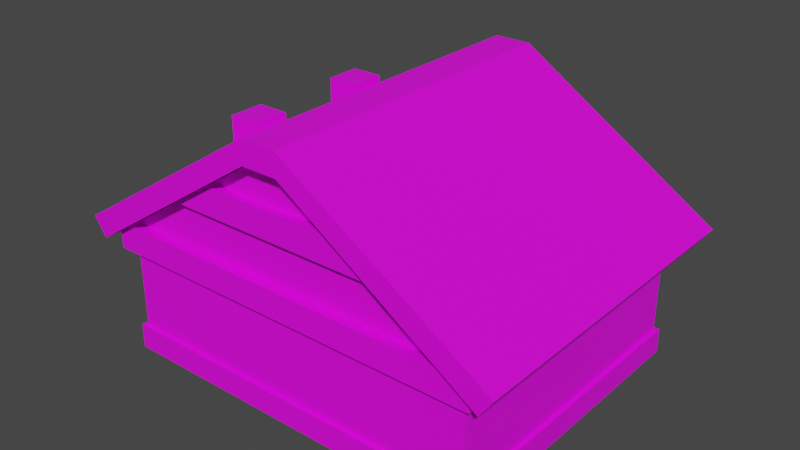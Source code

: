 # Source: house1.blend  (saved by Blender 3.0.42; exported with 4.5.12 LTS)
import bpy
from mathutils import Matrix  # noqa: F401  (used for matrix-valued properties, if any)

bpy.ops.wm.read_factory_settings(use_empty=True)
scene = bpy.context.scene
scene.name = 'Scene'

# ---- collections
col_collection = bpy.data.collections.new('Collection'); scene.collection.children.link(col_collection)

# ---- images (referenced by path relative to the original .blend; pixels are not part of the script)
import os
ASSET_DIR = os.environ.get("B2B_ASSET_DIR", "")  # directory of the original .blend (textures are referenced by path, not embedded)
HERE = os.path.dirname(os.path.abspath(__file__))  # packed textures are extracted next to this script under _unpacked/

def load_image(name, relpath, width, height, colorspace="sRGB"):
    """Load a texture the original file referenced (path relative to the .blend, or extracted next to this script)."""
    p = next((c for c in (os.path.join(HERE, relpath), os.path.join(ASSET_DIR, relpath)) if relpath and os.path.exists(c)), "")
    if p:
        img = bpy.data.images.load(p, check_existing=True)
        img.name = name
    else:  # same state as the original file: an image datablock whose file is absent (Cycles renders it pink)
        img = bpy.data.images.new(name, width, height)
        img.source = "FILE"
        img.filepath = "//" + (relpath or name)
    img.colorspace_settings.name = colorspace
    return img
img_house1tex_jpg = load_image('house1tex.jpg', 'house1tex.jpg', 1024, 1024, 'sRGB')

# ---- materials (node trees are filled in below, after node groups)
mat_material_001 = bpy.data.materials.new('Material.001')
mat_material_001.use_transparent_shadow = False

# ---- material node trees
mat_material_001.use_nodes = True; mat_material_001.node_tree.nodes.clear()
_N = mat_material_001.node_tree.nodes; _L = mat_material_001.node_tree.links
n0 = _N.new('ShaderNodeOutputMaterial'); n0.name = 'Material Output'; n0.location = (300, 300)
n1 = _N.new('ShaderNodeBsdfPrincipled'); n1.name = 'Principled BSDF'; n1.location = (5, 287)
n1.distribution = 'GGX'
n1.subsurface_method = 'RANDOM_WALK_SKIN'
n1.inputs[3].default_value = 1.45
n1.inputs[27].default_value = (0.0, 0.0, 0.0, 1.0)
n1.inputs[28].default_value = 1.0
n2 = _N.new('ShaderNodeTexImage'); n2.name = 'Image Texture'; n2.location = (-343, 273)
n2.image = img_house1tex_jpg
_L.new(n1.outputs[0], n0.inputs[0])
_L.new(n2.outputs[0], n1.inputs[0])
n0.is_active_output = True

# ---- world
world_world = bpy.data.worlds.new('World'); scene.world = world_world
world_world.use_nodes = True; world_world.node_tree.nodes.clear()
_N = world_world.node_tree.nodes; _L = world_world.node_tree.links
n0 = _N.new('ShaderNodeOutputWorld'); n0.name = 'World Output'; n0.location = (300, 300)
n1 = _N.new('ShaderNodeBackground'); n1.name = 'Background'; n1.location = (10, 300)
n1.inputs[0].default_value = (0.05088, 0.05088, 0.05088, 1.0)
_L.new(n1.outputs[0], n0.inputs[0])
n0.is_active_output = True
world_world.color = (0.05088, 0.05088, 0.05088)
world_world.use_sun_shadow = False
world_world.sun_shadow_jitter_overblur = 0.0

# ---- meshes
me_cube_001 = bpy.data.meshes.new('Cube.001')
me_cube_001.from_pydata([(-1.431, -1.151, 0.0), (-1.431, 1.151, 0.0), (1.431, -1.151, 0.0), (1.431, 1.151, 0.0), (-1.4, -1.12, 0.812), (-1.4, 1.12, 0.812), (1.4, 1.12, 0.812), (1.4, -1.12, 0.812), (-1.475, -1.195, 0.812), (-1.475, 1.195, 0.812), (1.475, 1.195, 0.812), (1.475, -1.195, 0.812), (-0.1358, 1.12, 1.824), (0.1358, 1.12, 1.824), (0.8636, 1.12, 1.345), (-0.8636, 1.12, 1.345), (-0.5566, 1.12, 1.547), (0.5566, 1.12, 1.547), (-1.372, 1.12, 1.011), (1.372, 1.12, 1.011), (-0.1358, -1.12, 1.824), (0.1358, -1.12, 1.824), (-0.5566, -1.12, 1.547), (0.5566, -1.12, 1.547), (-0.5566, -1.187, 1.547), (0.5566, -1.187, 1.547), (-1.372, -1.195, 1.011), (1.372, -1.195, 1.011), (1.475, -1.195, 0.9433), (-1.475, -1.195, 0.9433), (-0.8636, -1.187, 1.345), (0.8636, -1.187, 1.345), (1.475, 1.195, 0.9433), (1.372, 1.195, 1.011), (0.5566, 1.187, 1.547), (-0.5566, 1.187, 1.547), (-1.372, 1.195, 1.011), (-1.475, 1.195, 0.9433), (-0.8636, 1.187, 1.345), (0.8636, 1.187, 1.345), (-0.8636, -1.12, 1.345), (0.8636, -1.12, 1.345), (1.372, -1.12, 1.011), (-1.372, -1.12, 1.011), (-1.575, -1.254, 0.8775), (-1.673, -1.254, 1.018), (-1.575, 1.254, 0.8775), (-1.673, 1.254, 1.018), (1.575, -1.254, 0.8775), (1.673, -1.254, 1.018), (1.575, 1.254, 0.8775), (1.673, 1.254, 1.018), (0.1358, 1.254, 1.824), (-0.1358, 1.254, 1.824), (-0.1358, 1.254, 1.995), (0.1358, 1.254, 1.995), (-0.1358, -1.254, 1.824), (0.1358, -1.254, 1.824), (0.1358, -1.254, 1.995), (-0.1358, -1.254, 1.995), (-1.4, -1.12, 0.186), (-1.4, -1.12, 0.372), (-1.4, -1.12, 0.5581), (-1.4, -1.12, 0.7441), (-1.4, 1.12, 0.186), (-1.4, 1.12, 0.372), (-1.4, 1.12, 0.5581), (-1.4, 1.12, 0.7441), (1.4, 1.12, 0.186), (1.4, 1.12, 0.372), (1.4, 1.12, 0.5581), (1.4, 1.12, 0.7441), (1.4, -1.12, 0.186), (1.4, -1.12, 0.372), (1.4, -1.12, 0.5581), (1.4, -1.12, 0.7441), (-1.431, -1.151, 0.186), (-1.431, 1.151, 0.186), (1.431, 1.151, 0.186), (1.431, -1.151, 0.186), (-1.053, -1.051, 0.0), (-0.2382, -1.051, 0.0), (0.2435, -1.151, 0.0), (1.056, -1.151, 0.0), (-1.077, 1.151, 0.0), (-0.2341, 1.151, 0.0), (0.2435, 1.151, 0.0), (1.077, 1.151, 0.0), (-1.11, -1.195, 0.812), (-0.2509, -1.195, 0.812), (0.2509, -1.195, 0.812), (1.11, -1.195, 0.812), (-1.053, -1.051, 0.812), (-0.2382, -1.051, 0.812), (0.2382, -1.12, 0.812), (1.053, -1.12, 0.812), (-1.053, 1.12, 0.812), (-0.2382, 1.12, 0.812), (0.2382, 1.12, 0.812), (1.053, 1.12, 0.812), (-1.11, 1.195, 0.812), (-0.2509, 1.195, 0.812), (0.2509, 1.195, 0.812), (1.11, 1.195, 0.812), (-1.053, 1.12, 0.186), (-0.2382, 1.12, 0.186), (0.2382, 1.12, 0.186), (1.053, 1.12, 0.186), (-1.053, 1.12, 0.372), (-0.2382, 1.12, 0.372), (0.2382, 1.12, 0.372), (1.053, 1.12, 0.372), (-1.053, 1.12, 0.5581), (-0.2382, 1.12, 0.5581), (0.2382, 1.12, 0.5581), (1.053, 1.12, 0.5581), (-1.053, 1.12, 0.7441), (-0.2382, 1.12, 0.7441), (0.2382, 1.12, 0.7441), (1.053, 1.12, 0.7441), (1.053, -1.12, 0.186), (0.2382, -1.12, 0.186), (-0.2382, -1.051, 0.186), (-1.053, -1.051, 0.186), (1.053, -1.12, 0.372), (0.2382, -1.12, 0.372), (-0.2382, -1.051, 0.372), (-1.053, -1.051, 0.372), (1.053, -1.12, 0.5581), (0.2382, -1.12, 0.5581), (-0.2382, -1.051, 0.5581), (-1.053, -1.051, 0.5581), (1.053, -1.12, 0.7441), (0.2382, -1.12, 0.7441), (-0.2382, -1.051, 0.7441), (-1.053, -1.051, 0.7441), (-1.077, 1.151, 0.186), (-0.2435, 1.151, 0.186), (0.2435, 1.151, 0.186), (1.077, 1.151, 0.186), (1.056, -1.151, 0.186), (0.2435, -1.151, 0.186), (-0.2289, -1.151, 0.0), (-0.2412, -1.195, 0.812), (-0.229, -1.12, 0.812), (-0.229, 1.12, 0.812), (-0.2412, 1.195, 0.812), (-0.229, 1.12, 0.186), (-0.229, 1.12, 0.372), (-0.229, 1.12, 0.5581), (-0.229, 1.12, 0.7441), (-0.229, -1.12, 0.186), (-0.229, -1.12, 0.372), (-0.229, -1.12, 0.5581), (-0.229, -1.12, 0.7441), (-0.2341, 1.151, 0.186), (-0.2289, -1.151, 0.186), (-1.06, -1.12, 0.186), (-1.06, -1.12, 0.372), (-1.06, -1.12, 0.5581), (-1.06, -1.12, 0.7441), (-1.06, -1.151, 0.186), (-1.116, -1.195, 0.812), (-1.06, -1.12, 0.812), (-1.06, 1.12, 0.812), (-1.116, 1.195, 0.812), (-1.06, 1.12, 0.186), (-1.06, 1.12, 0.372), (-1.06, 1.12, 0.5581), (-1.06, 1.12, 0.7441), (-1.06, -1.151, 0.0), (-1.083, 1.151, 0.186), (1.02, -0.9207, 0.4013), (0.2717, -0.9207, 0.4013), (1.02, -0.9207, 0.5581), (0.2717, -0.9207, 0.5581), (1.02, -0.9207, 0.7148), (0.2717, -0.9207, 0.7148), (1.053, -1.149, 0.372), (0.2382, -1.149, 0.372), (1.02, -1.149, 0.4013), (1.053, -1.149, 0.7441), (0.2382, -1.149, 0.7441), (1.053, -1.149, 0.5581), (0.2382, -1.149, 0.5581), (0.2717, -1.149, 0.4013), (1.02, -1.149, 0.7148), (0.2717, -1.149, 0.7148), (1.02, -1.149, 0.5581), (0.2717, -1.149, 0.5581), (-0.9307, -0.6041, 1.742), (-0.9307, -0.3408, 1.742), (-0.6944, -0.6041, 1.742), (-0.6944, -0.3408, 1.742), (-0.9307, -0.6041, 1.485), (-0.9307, -0.3408, 1.485), (-0.6944, -0.3408, 1.635), (-0.6944, -0.6041, 1.635), (-0.9307, 0.3451, 1.742), (-0.9307, 0.6084, 1.742), (-0.6944, 0.3451, 1.742), (-0.6944, 0.6084, 1.742), (-0.9307, 0.3451, 1.485), (-0.9307, 0.6084, 1.485), (-0.6944, 0.6084, 1.635), (-0.6944, 0.3451, 1.635)], [], [(12, 13, 17, 16), (21, 20, 22, 23), (160, 163, 4, 63), (95, 7, 11, 91), (71, 6, 7, 75), (7, 6, 10, 11), (119, 99, 6, 71), (164, 5, 9, 165), (63, 4, 5, 67), (5, 4, 8, 9), (29, 8, 162, 88, 89, 143, 90, 91, 11, 28, 27, 26), (28, 11, 10, 32), (10, 103, 102, 146, 101, 100, 165, 9, 37, 36, 33, 32), (9, 8, 29, 37), (18, 19, 33, 36), (26, 27, 42, 43), (41, 40, 43, 42), (14, 15, 38, 39), (15, 14, 19, 18), (22, 24, 25, 23), (25, 24, 30, 31), (35, 34, 39, 38), (31, 30, 40, 41), (16, 17, 34, 35), (44, 45, 47, 46), (52, 55, 51, 50), (50, 51, 49, 48), (56, 59, 45, 44), (54, 47, 45, 59), (51, 55, 58, 49), (55, 54, 59, 58), (48, 49, 58, 57), (57, 58, 59, 56), (46, 47, 54, 53), (53, 54, 55, 52), (60, 61, 65, 64), (61, 62, 66, 65), (62, 63, 67, 66), (107, 111, 69, 68), (111, 115, 70, 69), (115, 119, 71, 70), (107, 68, 78, 139), (68, 69, 73, 72), (69, 70, 74, 73), (70, 71, 75, 74), (68, 72, 79, 78), (157, 158, 61, 60), (158, 159, 62, 61), (159, 160, 63, 62), (0, 76, 77, 1), (87, 139, 78, 3), (3, 78, 79, 2), (170, 161, 76, 0), (60, 64, 77, 76), (157, 60, 76, 161), (72, 120, 140, 79), (120, 121, 141, 140), (151, 122, 156), (2, 79, 140, 83), (83, 140, 141, 82), (142, 156, 122, 81), (81, 122, 123, 80), (84, 171, 136), (84, 136, 137, 85), (85, 155, 138, 86), (86, 138, 139, 87), (74, 75, 132, 128), (133, 129, 184, 182), (153, 154, 134, 130), (130, 134, 135, 131), (73, 74, 128, 124), (176, 174, 188, 186), (152, 153, 130, 126), (126, 130, 131, 127), (72, 73, 124, 120), (120, 124, 125, 121), (151, 152, 126, 122), (122, 126, 127, 123), (166, 104, 136, 171), (104, 105, 137, 136), (147, 106, 138, 155), (106, 107, 139, 138), (168, 169, 116, 112), (112, 116, 117, 113), (149, 150, 118, 114), (114, 118, 119, 115), (167, 168, 112, 108), (108, 112, 113, 109), (148, 149, 114, 110), (110, 114, 115, 111), (166, 167, 108, 104), (104, 108, 109, 105), (147, 148, 110, 106), (106, 110, 111, 107), (6, 99, 103, 10), (99, 98, 102, 103), (145, 97, 101, 146), (97, 96, 100, 101), (169, 164, 96, 116), (116, 96, 97, 117), (150, 145, 98, 118), (118, 98, 99, 119), (163, 92, 88, 162), (92, 93, 89, 88), (144, 94, 90, 143), (94, 95, 91, 90), (75, 7, 95, 132), (132, 95, 94, 133), (154, 144, 93, 134), (134, 93, 92, 135), (133, 94, 144, 154), (93, 144, 143, 89), (117, 97, 145, 150), (98, 145, 146, 102), (105, 109, 148, 147), (109, 113, 149, 148), (113, 117, 150, 149), (105, 147, 155, 137), (121, 125, 152, 151), (125, 129, 153, 152), (129, 133, 154, 153), (85, 137, 155), (82, 141, 156, 142), (121, 151, 156, 141), (4, 163, 162, 8), (67, 5, 164, 169), (64, 65, 167, 166), (65, 66, 168, 167), (66, 67, 169, 168), (64, 166, 171, 77), (1, 77, 171, 84), (123, 157, 161), (80, 123, 161, 170), (131, 135, 160, 159), (127, 131, 159, 158), (123, 127, 158, 157), (96, 164, 165, 100), (135, 92, 163, 160), (174, 176, 177, 175), (172, 174, 175, 173), (124, 128, 183, 178), (173, 175, 189, 185), (128, 132, 181, 183), (177, 176, 186, 187), (183, 181, 186, 188), (179, 178, 180, 185), (184, 179, 185, 189), (182, 184, 189, 187), (181, 182, 187, 186), (178, 183, 188, 180), (172, 173, 185, 180), (129, 125, 179, 184), (125, 124, 178, 179), (175, 177, 187, 189), (174, 172, 180, 188), (132, 133, 182, 181), (194, 190, 191, 195), (195, 191, 193, 196), (196, 193, 192, 197), (197, 192, 190, 194), (193, 191, 190, 192), (202, 198, 199, 203), (203, 199, 201, 204), (204, 201, 200, 205), (205, 200, 198, 202), (201, 199, 198, 200)])
_uv = me_cube_001.uv_layers.new(name='UVMap')
_uv.uv.foreach_set('vector', [0.5252, 0.4564, 0.6038, 0.4564, 0.7256, 0.5365, 0.4034, 0.5365, 0.6038, 0.4564, 0.5252, 0.4564, 0.4034, 0.5365, 0.7256, 0.5365, 0.2578, 0.769, 0.2578, 0.7493, 0.1593, 0.7493, 0.1593, 0.769, 0.8693, 0.7493, 0.9696, 0.7493, 0.9912, 0.7493, 0.8856, 0.7493, 0.2853, 0.07679, 0.2853, 0.06066, 0.03208, 0.06066, 0.03208, 0.07679, 0.03208, 0.06066, 0.2853, 0.06066, 0.2938, 0.06066, 0.02364, 0.06066, 0.8693, 0.769, 0.8693, 0.7493, 0.9696, 0.7493, 0.9696, 0.769, 0.2578, 0.7493, 0.1593, 0.7493, 0.1377, 0.7493, 0.2415, 0.7493, 0.03208, 0.07679, 0.03208, 0.06066, 0.2853, 0.06066, 0.2853, 0.07679, 0.2853, 0.06066, 0.03208, 0.06066, 0.02364, 0.06066, 0.2938, 0.06066, 0.1377, 0.7113, 0.1377, 0.7493, 0.2415, 0.7493, 0.2434, 0.7493, 0.4919, 0.7493, 0.4947, 0.7493, 0.6371, 0.7493, 0.8856, 0.7493, 0.9912, 0.7493, 0.9912, 0.7113, 0.9615, 0.6918, 0.1675, 0.6918, 0.02364, 0.02948, 0.02364, 0.06066, 0.2938, 0.06066, 0.2938, 0.02948, 0.9912, 0.7493, 0.8856, 0.7493, 0.6371, 0.7493, 0.4947, 0.7493, 0.4919, 0.7493, 0.2434, 0.7493, 0.2415, 0.7493, 0.1377, 0.7493, 0.1377, 0.7113, 0.1675, 0.6918, 0.9615, 0.6918, 0.9912, 0.7113, 0.2938, 0.06066, 0.02364, 0.06066, 0.02364, 0.02948, 0.2938, 0.02948, 0.1675, 0.6918, 0.9615, 0.6918, 0.9615, 0.6918, 0.1675, 0.6918, 0.1675, 0.6918, 0.9615, 0.6918, 0.9615, 0.6918, 0.1675, 0.6918, 0.8144, 0.595, 0.3146, 0.595, 0.1675, 0.6918, 0.9615, 0.6918, 0.8144, 0.595, 0.3146, 0.595, 0.3146, 0.595, 0.8144, 0.595, 0.3146, 0.595, 0.8144, 0.595, 0.9615, 0.6918, 0.1675, 0.6918, 0.4034, 0.5365, 0.4034, 0.5365, 0.7256, 0.5365, 0.7256, 0.5365, 0.7256, 0.5365, 0.4034, 0.5365, 0.3146, 0.595, 0.8144, 0.595, 0.4034, 0.5365, 0.7256, 0.5365, 0.8144, 0.595, 0.3146, 0.595, 0.8144, 0.595, 0.3146, 0.595, 0.3146, 0.595, 0.8144, 0.595, 0.4034, 0.5365, 0.7256, 0.5365, 0.7256, 0.5365, 0.4034, 0.5365, 0.532, 0.3705, 0.5184, 0.3705, 0.5184, 0.02363, 0.532, 0.02363, 0.7337, 0.427, 0.7337, 0.3759, 0.5196, 0.3752, 0.5196, 0.4263, 0.9677, 0.02363, 0.9812, 0.02363, 0.9812, 0.3705, 0.9677, 0.3705, 0.7337, 0.4265, 0.7337, 0.3753, 0.5199, 0.3748, 0.5199, 0.4259, 0.7311, 0.02363, 0.5184, 0.02363, 0.5184, 0.3705, 0.7311, 0.3705, 0.9812, 0.02363, 0.7686, 0.02363, 0.7686, 0.3705, 0.9812, 0.3705, 0.7686, 0.02363, 0.7311, 0.02363, 0.7311, 0.3705, 0.7686, 0.3705, 0.9826, 0.425, 0.9826, 0.3738, 0.7691, 0.3753, 0.7691, 0.4265, 0.7691, 0.4265, 0.7691, 0.3753, 0.7337, 0.3753, 0.7337, 0.4265, 0.9829, 0.4254, 0.9829, 0.3743, 0.7691, 0.3759, 0.7691, 0.427, 0.7691, 0.427, 0.7691, 0.3759, 0.7337, 0.3759, 0.7337, 0.427, 0.03208, 0.2093, 0.03208, 0.1652, 0.2853, 0.1652, 0.2853, 0.2093, 0.03208, 0.1652, 0.03208, 0.121, 0.2853, 0.121, 0.2853, 0.1652, 0.03208, 0.121, 0.03208, 0.07679, 0.2853, 0.07679, 0.2853, 0.121, 0.8693, 0.9305, 0.8693, 0.8766, 0.9696, 0.8766, 0.9696, 0.9305, 0.8693, 0.8766, 0.8693, 0.8228, 0.9696, 0.8228, 0.9696, 0.8766, 0.8693, 0.8228, 0.8693, 0.769, 0.9696, 0.769, 0.9696, 0.8228, 0.8693, 0.9305, 0.9696, 0.9305, 0.9786, 0.9305, 0.8761, 0.9305, 0.2853, 0.2093, 0.2853, 0.1652, 0.03208, 0.1652, 0.03208, 0.2093, 0.2853, 0.1652, 0.2853, 0.121, 0.03208, 0.121, 0.03208, 0.1652, 0.2853, 0.121, 0.2853, 0.07679, 0.03208, 0.07679, 0.03208, 0.121, 0.9696, 0.9305, 0.9696, 0.9305, 0.9786, 0.9305, 0.9786, 0.9305, 0.2578, 0.9305, 0.2578, 0.8766, 0.1593, 0.8766, 0.1593, 0.9305, 0.2578, 0.8766, 0.2578, 0.8228, 0.1593, 0.8228, 0.1593, 0.8766, 0.2578, 0.8228, 0.2578, 0.769, 0.1593, 0.769, 0.1593, 0.8228, 0.02856, 0.2535, 0.02856, 0.2093, 0.2888, 0.2093, 0.2888, 0.2535, 0.8761, 0.9843, 0.8761, 0.9305, 0.9786, 0.9305, 0.9786, 0.9843, 0.2888, 0.2535, 0.2888, 0.2093, 0.02856, 0.2093, 0.02856, 0.2535, 0.2578, 0.9843, 0.2578, 0.9305, 0.1504, 0.9305, 0.1504, 0.9843, 0.1593, 0.9305, 0.1593, 0.9305, 0.1504, 0.9305, 0.1504, 0.9305, 0.2578, 0.9305, 0.1593, 0.9305, 0.1504, 0.9305, 0.2578, 0.9305, 0.9696, 0.9305, 0.8693, 0.9305, 0.87, 0.9305, 0.9786, 0.9305, 0.8693, 0.9305, 0.6334, 0.9305, 0.635, 0.9305, 0.87, 0.9305, 0.4982, 0.9305, 0.4956, 0.9305, 0.4982, 0.9305, 0.9786, 0.9843, 0.9786, 0.9305, 0.87, 0.9305, 0.87, 0.9843, 0.87, 0.9843, 0.87, 0.9305, 0.635, 0.9305, 0.635, 0.9843, 0.4982, 0.9843, 0.4982, 0.9305, 0.4956, 0.9305, 0.4956, 0.9843, 0.2819, 0.4971, 0.2819, 0.4432, 0.04595, 0.4432, 0.04595, 0.4971, 0.2529, 0.9843, 0.251, 0.9305, 0.2529, 0.9305, 0.2529, 0.9843, 0.2529, 0.9305, 0.494, 0.9305, 0.4967, 0.9843, 0.4967, 0.9843, 0.4967, 0.9305, 0.635, 0.9305, 0.635, 0.9843, 0.635, 0.9843, 0.635, 0.9305, 0.8761, 0.9305, 0.8761, 0.9843, 0.9696, 0.8228, 0.9696, 0.769, 0.8693, 0.769, 0.8693, 0.8228, 0.6334, 0.769, 0.6334, 0.8228, 0.6334, 0.8228, 0.6334, 0.769, 0.4982, 0.8228, 0.4982, 0.769, 0.4956, 0.769, 0.4956, 0.8228, 0.2819, 0.3356, 0.2819, 0.2817, 0.04595, 0.2817, 0.04595, 0.3356, 0.9696, 0.8766, 0.9696, 0.8228, 0.8693, 0.8228, 0.8693, 0.8766, 0.4452, 0.3848, 0.3999, 0.3848, 0.3999, 0.3848, 0.4452, 0.3848, 0.4982, 0.8766, 0.4982, 0.8228, 0.4956, 0.8228, 0.4956, 0.8766, 0.2819, 0.3894, 0.2819, 0.3356, 0.04595, 0.3356, 0.04595, 0.3894, 0.9696, 0.9305, 0.9696, 0.8766, 0.8693, 0.8766, 0.8693, 0.9305, 0.8693, 0.9305, 0.8693, 0.8766, 0.6334, 0.8766, 0.6334, 0.9305, 0.4982, 0.9305, 0.4982, 0.8766, 0.4956, 0.8766, 0.4956, 0.9305, 0.2819, 0.4432, 0.2819, 0.3894, 0.04595, 0.3894, 0.04595, 0.4432, 0.2578, 0.9305, 0.2597, 0.9305, 0.2529, 0.9305, 0.251, 0.9305, 0.2597, 0.9305, 0.4956, 0.9305, 0.494, 0.9305, 0.2529, 0.9305, 0.4982, 0.9305, 0.6334, 0.9305, 0.635, 0.9305, 0.4967, 0.9305, 0.6334, 0.9305, 0.8693, 0.9305, 0.8761, 0.9305, 0.635, 0.9305, 0.2578, 0.8228, 0.2578, 0.769, 0.2597, 0.769, 0.2597, 0.8228, 0.2597, 0.8228, 0.2597, 0.769, 0.4956, 0.769, 0.4956, 0.8228, 0.4982, 0.8228, 0.4982, 0.769, 0.6334, 0.769, 0.6334, 0.8228, 0.6334, 0.8228, 0.6334, 0.769, 0.8693, 0.769, 0.8693, 0.8228, 0.2578, 0.8766, 0.2578, 0.8228, 0.2597, 0.8228, 0.2597, 0.8766, 0.2597, 0.8766, 0.2597, 0.8228, 0.4956, 0.8228, 0.4956, 0.8766, 0.4982, 0.8766, 0.4982, 0.8228, 0.6334, 0.8228, 0.6334, 0.8766, 0.6334, 0.8766, 0.6334, 0.8228, 0.8693, 0.8228, 0.8693, 0.8766, 0.2578, 0.9305, 0.2578, 0.8766, 0.2597, 0.8766, 0.2597, 0.9305, 0.2597, 0.9305, 0.2597, 0.8766, 0.4956, 0.8766, 0.4956, 0.9305, 0.4982, 0.9305, 0.4982, 0.8766, 0.6334, 0.8766, 0.6334, 0.9305, 0.6334, 0.9305, 0.6334, 0.8766, 0.8693, 0.8766, 0.8693, 0.9305, 0.9696, 0.7493, 0.8693, 0.7493, 0.8856, 0.7493, 0.9912, 0.7493, 0.8693, 0.7493, 0.6334, 0.7493, 0.6371, 0.7493, 0.8856, 0.7493, 0.4982, 0.7493, 0.4956, 0.7493, 0.4919, 0.7493, 0.4947, 0.7493, 0.4956, 0.7493, 0.2597, 0.7493, 0.2434, 0.7493, 0.4919, 0.7493, 0.2578, 0.769, 0.2578, 0.7493, 0.2597, 0.7493, 0.2597, 0.769, 0.2597, 0.769, 0.2597, 0.7493, 0.4956, 0.7493, 0.4956, 0.769, 0.4982, 0.769, 0.4982, 0.7493, 0.6334, 0.7493, 0.6334, 0.769, 0.6334, 0.769, 0.6334, 0.7493, 0.8693, 0.7493, 0.8693, 0.769, 0.2578, 0.7493, 0.2597, 0.7493, 0.2434, 0.7493, 0.2415, 0.7493, 0.2597, 0.7493, 0.4956, 0.7493, 0.4919, 0.7493, 0.2434, 0.7493, 0.4982, 0.7493, 0.6334, 0.7493, 0.6371, 0.7493, 0.4947, 0.7493, 0.6334, 0.7493, 0.8693, 0.7493, 0.8856, 0.7493, 0.6371, 0.7493, 0.9696, 0.769, 0.9696, 0.7493, 0.8693, 0.7493, 0.8693, 0.769, 0.8693, 0.769, 0.8693, 0.7493, 0.6334, 0.7493, 0.6334, 0.769, 0.4982, 0.769, 0.4982, 0.7493, 0.4956, 0.7493, 0.4956, 0.769, 0.4956, 0.769, 0.4956, 0.7493, 0.2597, 0.7493, 0.2597, 0.769, 0.6334, 0.769, 0.6334, 0.7493, 0.4982, 0.7493, 0.4982, 0.769, 0.4956, 0.7493, 0.4982, 0.7493, 0.4947, 0.7493, 0.4919, 0.7493, 0.4956, 0.769, 0.4956, 0.7493, 0.4982, 0.7493, 0.4982, 0.769, 0.6334, 0.7493, 0.4982, 0.7493, 0.4947, 0.7493, 0.6371, 0.7493, 0.4956, 0.9305, 0.4956, 0.8766, 0.4982, 0.8766, 0.4982, 0.9305, 0.4956, 0.8766, 0.4956, 0.8228, 0.4982, 0.8228, 0.4982, 0.8766, 0.4956, 0.8228, 0.4956, 0.769, 0.4982, 0.769, 0.4982, 0.8228, 0.4956, 0.9305, 0.4982, 0.9305, 0.4967, 0.9305, 0.494, 0.9305, 0.6334, 0.9305, 0.6334, 0.8766, 0.4982, 0.8766, 0.4982, 0.9305, 0.6334, 0.8766, 0.6334, 0.8228, 0.4982, 0.8228, 0.4982, 0.8766, 0.6334, 0.8228, 0.6334, 0.769, 0.4982, 0.769, 0.4982, 0.8228, 0.4967, 0.9843, 0.494, 0.9305, 0.4967, 0.9305, 0.635, 0.9843, 0.635, 0.9305, 0.4982, 0.9305, 0.4982, 0.9843, 0.6334, 0.9305, 0.4982, 0.9305, 0.4982, 0.9305, 0.635, 0.9305, 0.1593, 0.7493, 0.2578, 0.7493, 0.2415, 0.7493, 0.1377, 0.7493, 0.1593, 0.769, 0.1593, 0.7493, 0.2578, 0.7493, 0.2578, 0.769, 0.1593, 0.9305, 0.1593, 0.8766, 0.2578, 0.8766, 0.2578, 0.9305, 0.1593, 0.8766, 0.1593, 0.8228, 0.2578, 0.8228, 0.2578, 0.8766, 0.1593, 0.8228, 0.1593, 0.769, 0.2578, 0.769, 0.2578, 0.8228, 0.1593, 0.9305, 0.2578, 0.9305, 0.251, 0.9305, 0.1504, 0.9305, 0.1504, 0.9843, 0.1504, 0.9305, 0.251, 0.9305, 0.2529, 0.9843, 0.2597, 0.9305, 0.2578, 0.9305, 0.2578, 0.9305, 0.2597, 0.9843, 0.2597, 0.9305, 0.2578, 0.9305, 0.2578, 0.9843, 0.2597, 0.8228, 0.2597, 0.769, 0.2578, 0.769, 0.2578, 0.8228, 0.2597, 0.8766, 0.2597, 0.8228, 0.2578, 0.8228, 0.2578, 0.8766, 0.2597, 0.9305, 0.2597, 0.8766, 0.2578, 0.8766, 0.2578, 0.9305, 0.2597, 0.7493, 0.2578, 0.7493, 0.2415, 0.7493, 0.2434, 0.7493, 0.2597, 0.769, 0.2597, 0.7493, 0.2578, 0.7493, 0.2578, 0.769, 0.3999, 0.3848, 0.4452, 0.3848, 0.4452, 0.1683, 0.3999, 0.1683, 0.3545, 0.3848, 0.3999, 0.3848, 0.3999, 0.1683, 0.3545, 0.1683, 0.8693, 0.8766, 0.8693, 0.8228, 0.8693, 0.8228, 0.8693, 0.8766, 0.3545, 0.1683, 0.3999, 0.1683, 0.3999, 0.1683, 0.3545, 0.1683, 0.8693, 0.8228, 0.8693, 0.769, 0.8693, 0.769, 0.8693, 0.8228, 0.4452, 0.1683, 0.4452, 0.3848, 0.4452, 0.3848, 0.4452, 0.1683, 0.3999, 0.3945, 0.4537, 0.3945, 0.4452, 0.3848, 0.3999, 0.3848, 0.346, 0.1586, 0.346, 0.3945, 0.3545, 0.3848, 0.3545, 0.1683, 0.3999, 0.1586, 0.346, 0.1586, 0.3545, 0.1683, 0.3999, 0.1683, 0.4537, 0.1586, 0.3999, 0.1586, 0.3999, 0.1683, 0.4452, 0.1683, 0.4537, 0.3945, 0.4537, 0.1586, 0.4452, 0.1683, 0.4452, 0.3848, 0.346, 0.3945, 0.3999, 0.3945, 0.3999, 0.3848, 0.3545, 0.3848, 0.3545, 0.3848, 0.3545, 0.1683, 0.3545, 0.1683, 0.3545, 0.3848, 0.6334, 0.8228, 0.6334, 0.8766, 0.6334, 0.8766, 0.6334, 0.8228, 0.6334, 0.8766, 0.8693, 0.8766, 0.8693, 0.8766, 0.6334, 0.8766, 0.3999, 0.1683, 0.4452, 0.1683, 0.4452, 0.1683, 0.3999, 0.1683, 0.3999, 0.3848, 0.3545, 0.3848, 0.3545, 0.3848, 0.3999, 0.3848, 0.8693, 0.769, 0.6334, 0.769, 0.6334, 0.769, 0.8693, 0.769, 0.01426, 0.6716, 0.01426, 0.5662, 0.1223, 0.5662, 0.1223, 0.6716, 0.01619, 0.6726, 0.01619, 0.5671, 0.1211, 0.5671, 0.1211, 0.6109, 0.1223, 0.61, 0.1223, 0.5662, 0.01426, 0.5662, 0.01426, 0.61, 0.1211, 0.6109, 0.1211, 0.5671, 0.01619, 0.5671, 0.01619, 0.6726, 0.1265, 0.6857, 0.01714, 0.6857, 0.01714, 0.8076, 0.1265, 0.8076, 0.01564, 0.6716, 0.01564, 0.5662, 0.1236, 0.5662, 0.1236, 0.6716, 0.01619, 0.6726, 0.01619, 0.5671, 0.1211, 0.5671, 0.1211, 0.6109, 0.1236, 0.61, 0.1236, 0.5662, 0.01564, 0.5662, 0.01564, 0.61, 0.1211, 0.6109, 0.1211, 0.5671, 0.01619, 0.5671, 0.01619, 0.6726, 0.1254, 0.6848, 0.01605, 0.6848, 0.01605, 0.8067, 0.1254, 0.8067])
me_cube_001.materials.append(mat_material_001)
me_cube_001.use_remesh_fix_poles = True
me_cube_001.use_remesh_preserve_attributes = False
me_cube_001.update()

# ---- objects
ob_cube = bpy.data.objects.new('Cube', me_cube_001)

# ---- transforms, parenting, visibility, modifiers, constraints
ob_cube.location = (0.0, 0.0, 0.0)
ob_cube.scale = (1.0, -1.0, 1.0)

# ---- collection membership
col_collection.objects.link(ob_cube)

# ---- scene / render settings (as saved in the file)
scene.frame_start = 1; scene.frame_end = 250; scene.frame_set(1)
scene.render.engine = 'BLENDER_EEVEE_NEXT'
scene.cycles.sampling_pattern = 'TABULATED_SOBOL'
scene.cycles.use_light_tree = False
scene.view_settings.view_transform = 'Filmic'
bpy.context.view_layer.update()

# ---- added for rendering (the .blend has no active camera and no usable light): camera, sun
cam_auto = bpy.data.cameras.new('AutoCamera')
cam_auto.lens = 50.0
cam_auto.sensor_width = 36.0
cam_auto.clip_end = 1000.0
ob_auto_camera = bpy.data.objects.new('AutoCamera', cam_auto)
scene.collection.objects.link(ob_auto_camera)
ob_auto_camera.location = (4.28607, -5.14329, 4.42656)
ob_auto_camera.rotation_euler = (1.09748, -7.21219e-08, 0.694738)
scene.camera = ob_auto_camera
light_auto_sun = bpy.data.lights.new('AutoSun', 'SUN')
light_auto_sun.energy = 3.0
light_auto_sun.angle = 0.0523599
ob_auto_sun = bpy.data.objects.new('AutoSun', light_auto_sun)
scene.collection.objects.link(ob_auto_sun)
ob_auto_sun.rotation_euler = (0.872665, 0.174533, 0.523599)
bpy.context.view_layer.update()
